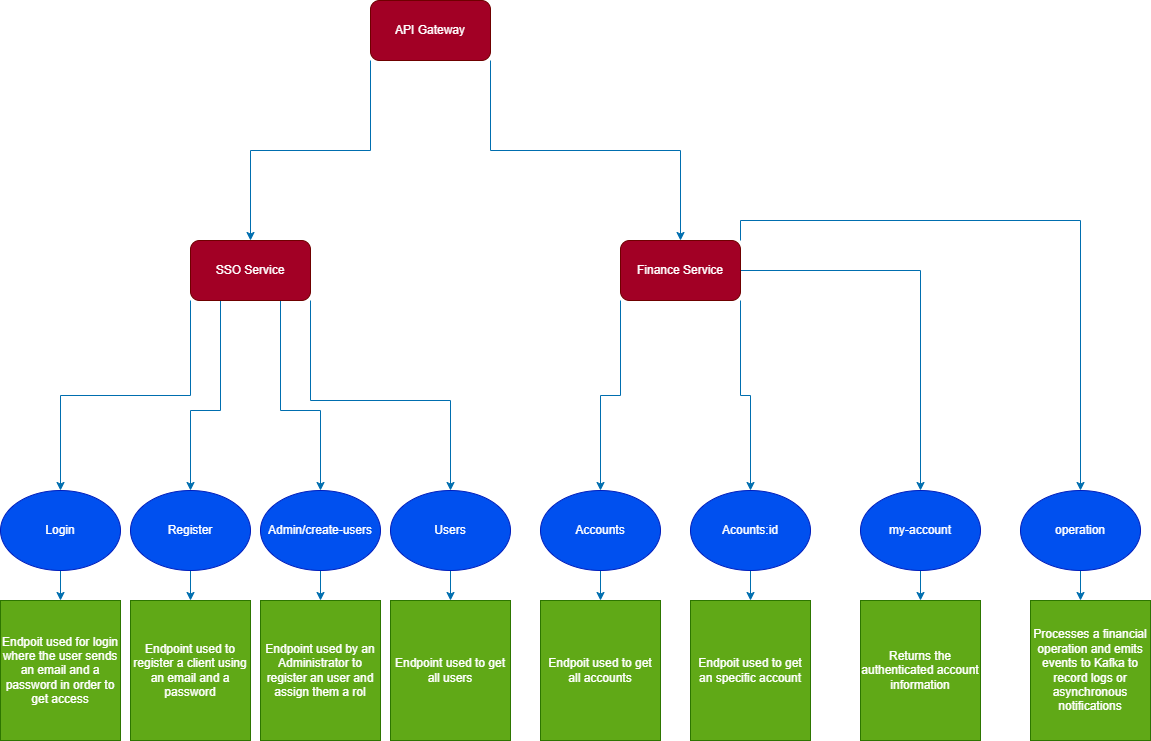

The diagram above was exported from draw.io. Its source (the exported page's mxGraphModel, read from the mxfile embedded in the PNG):
<mxGraphModel dx="1042" dy="626" grid="1" gridSize="10" guides="1" tooltips="1" connect="1" arrows="1" fold="1" page="1" pageScale="1" pageWidth="850" pageHeight="1100" background="none" math="0" shadow="0">
  <root>
    <mxCell id="0" />
    <mxCell id="1" parent="0" />
    <mxCell id="CDQaaUHv45e30Bl47PcM-23" style="edgeStyle=orthogonalEdgeStyle;rounded=0;orthogonalLoop=1;jettySize=auto;html=1;exitX=0;exitY=1;exitDx=0;exitDy=0;entryX=0.5;entryY=0;entryDx=0;entryDy=0;fillColor=#1ba1e2;strokeColor=#006EAF;" parent="1" source="wieeNljExADohD1lijWl-6" target="CDQaaUHv45e30Bl47PcM-1" edge="1">
      <mxGeometry relative="1" as="geometry" />
    </mxCell>
    <mxCell id="CDQaaUHv45e30Bl47PcM-25" style="edgeStyle=orthogonalEdgeStyle;rounded=0;orthogonalLoop=1;jettySize=auto;html=1;exitX=0.75;exitY=1;exitDx=0;exitDy=0;entryX=0.5;entryY=0;entryDx=0;entryDy=0;fillColor=#1ba1e2;strokeColor=#006EAF;" parent="1" source="wieeNljExADohD1lijWl-6" target="CDQaaUHv45e30Bl47PcM-5" edge="1">
      <mxGeometry relative="1" as="geometry">
        <Array as="points">
          <mxPoint x="280" y="440" />
          <mxPoint x="320" y="440" />
        </Array>
      </mxGeometry>
    </mxCell>
    <mxCell id="CDQaaUHv45e30Bl47PcM-26" style="edgeStyle=orthogonalEdgeStyle;rounded=0;orthogonalLoop=1;jettySize=auto;html=1;exitX=1;exitY=1;exitDx=0;exitDy=0;entryX=0.5;entryY=0;entryDx=0;entryDy=0;fillColor=#1ba1e2;strokeColor=#006EAF;" parent="1" source="wieeNljExADohD1lijWl-6" target="CDQaaUHv45e30Bl47PcM-9" edge="1">
      <mxGeometry relative="1" as="geometry">
        <Array as="points">
          <mxPoint x="310" y="430" />
          <mxPoint x="450" y="430" />
        </Array>
      </mxGeometry>
    </mxCell>
    <mxCell id="CDQaaUHv45e30Bl47PcM-27" style="edgeStyle=orthogonalEdgeStyle;rounded=0;orthogonalLoop=1;jettySize=auto;html=1;exitX=0.25;exitY=1;exitDx=0;exitDy=0;entryX=0.5;entryY=0;entryDx=0;entryDy=0;fillColor=#1ba1e2;strokeColor=#006EAF;" parent="1" source="wieeNljExADohD1lijWl-6" target="CDQaaUHv45e30Bl47PcM-3" edge="1">
      <mxGeometry relative="1" as="geometry">
        <Array as="points">
          <mxPoint x="220" y="440" />
          <mxPoint x="190" y="440" />
        </Array>
      </mxGeometry>
    </mxCell>
    <mxCell id="wieeNljExADohD1lijWl-6" value="SSO Service" style="rounded=1;whiteSpace=wrap;html=1;fillColor=#a20025;fontColor=#ffffff;strokeColor=#6F0000;" parent="1" vertex="1">
      <mxGeometry x="190" y="270" width="120" height="60" as="geometry" />
    </mxCell>
    <mxCell id="CDQaaUHv45e30Bl47PcM-38" style="edgeStyle=orthogonalEdgeStyle;rounded=0;orthogonalLoop=1;jettySize=auto;html=1;exitX=0;exitY=1;exitDx=0;exitDy=0;entryX=0.5;entryY=0;entryDx=0;entryDy=0;fillColor=#1ba1e2;strokeColor=#006EAF;" parent="1" source="wieeNljExADohD1lijWl-8" target="CDQaaUHv45e30Bl47PcM-36" edge="1">
      <mxGeometry relative="1" as="geometry" />
    </mxCell>
    <mxCell id="CDQaaUHv45e30Bl47PcM-39" style="edgeStyle=orthogonalEdgeStyle;rounded=0;orthogonalLoop=1;jettySize=auto;html=1;exitX=1;exitY=1;exitDx=0;exitDy=0;entryX=0.5;entryY=0;entryDx=0;entryDy=0;fillColor=#1ba1e2;strokeColor=#006EAF;" parent="1" source="wieeNljExADohD1lijWl-8" target="CDQaaUHv45e30Bl47PcM-37" edge="1">
      <mxGeometry relative="1" as="geometry" />
    </mxCell>
    <mxCell id="o8UwWXAudw_0PlQ8zuNJ-1" style="edgeStyle=orthogonalEdgeStyle;rounded=0;orthogonalLoop=1;jettySize=auto;html=1;entryX=0.5;entryY=0;entryDx=0;entryDy=0;fillColor=#1ba1e2;strokeColor=#006EAF;" parent="1" source="wieeNljExADohD1lijWl-8" edge="1">
      <mxGeometry relative="1" as="geometry">
        <mxPoint x="920" y="520" as="targetPoint" />
      </mxGeometry>
    </mxCell>
    <mxCell id="o8UwWXAudw_0PlQ8zuNJ-4" style="edgeStyle=orthogonalEdgeStyle;rounded=0;orthogonalLoop=1;jettySize=auto;html=1;exitX=1;exitY=0;exitDx=0;exitDy=0;entryX=0.5;entryY=0;entryDx=0;entryDy=0;fillColor=#1ba1e2;strokeColor=#006EAF;" parent="1" source="wieeNljExADohD1lijWl-8" edge="1">
      <mxGeometry relative="1" as="geometry">
        <mxPoint x="1080" y="520" as="targetPoint" />
      </mxGeometry>
    </mxCell>
    <mxCell id="wieeNljExADohD1lijWl-8" value="Finance Service" style="rounded=1;whiteSpace=wrap;html=1;fillColor=#a20025;fontColor=#ffffff;strokeColor=#6F0000;" parent="1" vertex="1">
      <mxGeometry x="620" y="270" width="120" height="60" as="geometry" />
    </mxCell>
    <mxCell id="wieeNljExADohD1lijWl-10" style="edgeStyle=orthogonalEdgeStyle;rounded=0;orthogonalLoop=1;jettySize=auto;html=1;exitX=0;exitY=1;exitDx=0;exitDy=0;entryX=0.5;entryY=0;entryDx=0;entryDy=0;fillColor=#1ba1e2;strokeColor=#006EAF;" parent="1" source="wieeNljExADohD1lijWl-9" target="wieeNljExADohD1lijWl-6" edge="1">
      <mxGeometry relative="1" as="geometry" />
    </mxCell>
    <mxCell id="wieeNljExADohD1lijWl-12" style="edgeStyle=orthogonalEdgeStyle;rounded=0;orthogonalLoop=1;jettySize=auto;html=1;exitX=1;exitY=1;exitDx=0;exitDy=0;entryX=0.5;entryY=0;entryDx=0;entryDy=0;fillColor=#1ba1e2;strokeColor=#006EAF;" parent="1" source="wieeNljExADohD1lijWl-9" target="wieeNljExADohD1lijWl-8" edge="1">
      <mxGeometry relative="1" as="geometry" />
    </mxCell>
    <mxCell id="wieeNljExADohD1lijWl-9" value="API Gateway" style="rounded=1;whiteSpace=wrap;html=1;fillColor=#a20025;fontColor=#ffffff;strokeColor=#6F0000;" parent="1" vertex="1">
      <mxGeometry x="370" y="30" width="120" height="60" as="geometry" />
    </mxCell>
    <mxCell id="CDQaaUHv45e30Bl47PcM-31" style="edgeStyle=orthogonalEdgeStyle;rounded=0;orthogonalLoop=1;jettySize=auto;html=1;exitX=0.5;exitY=1;exitDx=0;exitDy=0;entryX=0.5;entryY=0;entryDx=0;entryDy=0;fillColor=#1ba1e2;strokeColor=#006EAF;" parent="1" source="CDQaaUHv45e30Bl47PcM-1" target="CDQaaUHv45e30Bl47PcM-17" edge="1">
      <mxGeometry relative="1" as="geometry" />
    </mxCell>
    <mxCell id="CDQaaUHv45e30Bl47PcM-1" value="Login" style="ellipse;whiteSpace=wrap;html=1;fillColor=#0050ef;fontColor=#ffffff;strokeColor=#001DBC;" parent="1" vertex="1">
      <mxGeometry y="520" width="120" height="80" as="geometry" />
    </mxCell>
    <mxCell id="CDQaaUHv45e30Bl47PcM-4" style="edgeStyle=orthogonalEdgeStyle;rounded=0;orthogonalLoop=1;jettySize=auto;html=1;exitX=0.5;exitY=0;exitDx=0;exitDy=0;entryX=0.5;entryY=0;entryDx=0;entryDy=0;" parent="1" source="CDQaaUHv45e30Bl47PcM-3" target="CDQaaUHv45e30Bl47PcM-3" edge="1">
      <mxGeometry relative="1" as="geometry" />
    </mxCell>
    <mxCell id="CDQaaUHv45e30Bl47PcM-30" style="edgeStyle=orthogonalEdgeStyle;rounded=0;orthogonalLoop=1;jettySize=auto;html=1;exitX=0.5;exitY=1;exitDx=0;exitDy=0;entryX=0.5;entryY=0;entryDx=0;entryDy=0;fillColor=#1ba1e2;strokeColor=#006EAF;" parent="1" source="CDQaaUHv45e30Bl47PcM-3" target="CDQaaUHv45e30Bl47PcM-19" edge="1">
      <mxGeometry relative="1" as="geometry" />
    </mxCell>
    <mxCell id="CDQaaUHv45e30Bl47PcM-3" value="Register" style="ellipse;whiteSpace=wrap;html=1;fillColor=#0050ef;fontColor=#ffffff;strokeColor=#001DBC;" parent="1" vertex="1">
      <mxGeometry x="130" y="520" width="120" height="80" as="geometry" />
    </mxCell>
    <mxCell id="CDQaaUHv45e30Bl47PcM-6" style="edgeStyle=orthogonalEdgeStyle;rounded=0;orthogonalLoop=1;jettySize=auto;html=1;exitX=0;exitY=0;exitDx=0;exitDy=0;entryX=0;entryY=0;entryDx=0;entryDy=0;" parent="1" source="CDQaaUHv45e30Bl47PcM-5" target="CDQaaUHv45e30Bl47PcM-5" edge="1">
      <mxGeometry relative="1" as="geometry" />
    </mxCell>
    <mxCell id="CDQaaUHv45e30Bl47PcM-29" style="edgeStyle=orthogonalEdgeStyle;rounded=0;orthogonalLoop=1;jettySize=auto;html=1;exitX=0.5;exitY=1;exitDx=0;exitDy=0;fillColor=#1ba1e2;strokeColor=#006EAF;" parent="1" source="CDQaaUHv45e30Bl47PcM-5" target="CDQaaUHv45e30Bl47PcM-20" edge="1">
      <mxGeometry relative="1" as="geometry" />
    </mxCell>
    <mxCell id="CDQaaUHv45e30Bl47PcM-5" value="Admin/create-users" style="ellipse;whiteSpace=wrap;html=1;fillColor=#0050ef;fontColor=#ffffff;strokeColor=#001DBC;" parent="1" vertex="1">
      <mxGeometry x="260" y="520" width="120" height="80" as="geometry" />
    </mxCell>
    <mxCell id="CDQaaUHv45e30Bl47PcM-28" style="edgeStyle=orthogonalEdgeStyle;rounded=0;orthogonalLoop=1;jettySize=auto;html=1;exitX=0.5;exitY=1;exitDx=0;exitDy=0;fillColor=#1ba1e2;strokeColor=#006EAF;" parent="1" source="CDQaaUHv45e30Bl47PcM-9" target="CDQaaUHv45e30Bl47PcM-22" edge="1">
      <mxGeometry relative="1" as="geometry" />
    </mxCell>
    <mxCell id="CDQaaUHv45e30Bl47PcM-9" value="Users" style="ellipse;whiteSpace=wrap;html=1;fillColor=#0050ef;fontColor=#ffffff;strokeColor=#001DBC;" parent="1" vertex="1">
      <mxGeometry x="390" y="520" width="120" height="80" as="geometry" />
    </mxCell>
    <mxCell id="CDQaaUHv45e30Bl47PcM-17" value="Endpoit used for login where the user sends an email and a password in order to get access" style="text;html=1;whiteSpace=wrap;strokeColor=#2D7600;fillColor=#60a917;align=center;verticalAlign=middle;rounded=0;fontColor=#ffffff;" parent="1" vertex="1">
      <mxGeometry y="630" width="120" height="140" as="geometry" />
    </mxCell>
    <mxCell id="CDQaaUHv45e30Bl47PcM-19" value="Endpoint used to register a client using an email and a password" style="text;html=1;whiteSpace=wrap;strokeColor=#2D7600;fillColor=#60a917;align=center;verticalAlign=middle;rounded=0;fontColor=#ffffff;" parent="1" vertex="1">
      <mxGeometry x="130" y="630" width="120" height="140" as="geometry" />
    </mxCell>
    <mxCell id="CDQaaUHv45e30Bl47PcM-20" value="Endpoint used by an Administrator to register an user and assign them a rol" style="text;html=1;whiteSpace=wrap;strokeColor=#2D7600;fillColor=#60a917;align=center;verticalAlign=middle;rounded=0;fontColor=#ffffff;" parent="1" vertex="1">
      <mxGeometry x="260" y="630" width="120" height="140" as="geometry" />
    </mxCell>
    <mxCell id="CDQaaUHv45e30Bl47PcM-22" value="Endpoint used to get all users" style="text;html=1;whiteSpace=wrap;strokeColor=#2D7600;fillColor=#60a917;align=center;verticalAlign=middle;rounded=0;fontColor=#ffffff;" parent="1" vertex="1">
      <mxGeometry x="390" y="630" width="120" height="140" as="geometry" />
    </mxCell>
    <mxCell id="CDQaaUHv45e30Bl47PcM-42" style="edgeStyle=orthogonalEdgeStyle;rounded=0;orthogonalLoop=1;jettySize=auto;html=1;exitX=0.5;exitY=1;exitDx=0;exitDy=0;fillColor=#1ba1e2;strokeColor=#006EAF;" parent="1" source="CDQaaUHv45e30Bl47PcM-36" target="CDQaaUHv45e30Bl47PcM-40" edge="1">
      <mxGeometry relative="1" as="geometry" />
    </mxCell>
    <mxCell id="CDQaaUHv45e30Bl47PcM-36" value="Accounts" style="ellipse;whiteSpace=wrap;html=1;fillColor=#0050ef;fontColor=#ffffff;strokeColor=#001DBC;" parent="1" vertex="1">
      <mxGeometry x="540" y="520" width="120" height="80" as="geometry" />
    </mxCell>
    <mxCell id="CDQaaUHv45e30Bl47PcM-43" style="edgeStyle=orthogonalEdgeStyle;rounded=0;orthogonalLoop=1;jettySize=auto;html=1;exitX=0.5;exitY=1;exitDx=0;exitDy=0;fillColor=#1ba1e2;strokeColor=#006EAF;" parent="1" source="CDQaaUHv45e30Bl47PcM-37" target="CDQaaUHv45e30Bl47PcM-41" edge="1">
      <mxGeometry relative="1" as="geometry" />
    </mxCell>
    <mxCell id="CDQaaUHv45e30Bl47PcM-37" value="Acounts:id" style="ellipse;whiteSpace=wrap;html=1;fillColor=#0050ef;fontColor=#ffffff;strokeColor=#001DBC;" parent="1" vertex="1">
      <mxGeometry x="690" y="520" width="120" height="80" as="geometry" />
    </mxCell>
    <mxCell id="CDQaaUHv45e30Bl47PcM-40" value="Endpoit used to get all accounts" style="text;html=1;whiteSpace=wrap;strokeColor=#2D7600;fillColor=#60a917;align=center;verticalAlign=middle;rounded=0;fontColor=#ffffff;" parent="1" vertex="1">
      <mxGeometry x="540" y="630" width="120" height="140" as="geometry" />
    </mxCell>
    <mxCell id="CDQaaUHv45e30Bl47PcM-41" value="Endpoit used to get an specific account" style="text;html=1;whiteSpace=wrap;strokeColor=#2D7600;fillColor=#60a917;align=center;verticalAlign=middle;rounded=0;fontColor=#ffffff;" parent="1" vertex="1">
      <mxGeometry x="690" y="630" width="120" height="140" as="geometry" />
    </mxCell>
    <mxCell id="o8UwWXAudw_0PlQ8zuNJ-3" style="edgeStyle=orthogonalEdgeStyle;rounded=0;orthogonalLoop=1;jettySize=auto;html=1;fillColor=#1ba1e2;strokeColor=#006EAF;" parent="1" edge="1">
      <mxGeometry relative="1" as="geometry">
        <mxPoint x="920" y="630" as="targetPoint" />
        <mxPoint x="920" y="600" as="sourcePoint" />
      </mxGeometry>
    </mxCell>
    <mxCell id="o8UwWXAudw_0PlQ8zuNJ-6" style="edgeStyle=orthogonalEdgeStyle;rounded=0;orthogonalLoop=1;jettySize=auto;html=1;exitX=0.5;exitY=1;exitDx=0;exitDy=0;fillColor=#1ba1e2;strokeColor=#006EAF;" parent="1" edge="1">
      <mxGeometry relative="1" as="geometry">
        <mxPoint x="1080" y="630" as="targetPoint" />
        <mxPoint x="1080" y="600" as="sourcePoint" />
      </mxGeometry>
    </mxCell>
    <mxCell id="o8UwWXAudw_0PlQ8zuNJ-7" value="Returns the authenticated account information" style="text;html=1;whiteSpace=wrap;strokeColor=#2D7600;fillColor=#60a917;align=center;verticalAlign=middle;rounded=0;fontColor=#ffffff;" parent="1" vertex="1">
      <mxGeometry x="860" y="630" width="120" height="140" as="geometry" />
    </mxCell>
    <mxCell id="o8UwWXAudw_0PlQ8zuNJ-8" value="Processes a financial operation and emits events to Kafka to record logs or asynchronous notifications" style="text;html=1;whiteSpace=wrap;strokeColor=#2D7600;fillColor=#60a917;align=center;verticalAlign=middle;rounded=0;fontColor=#ffffff;" parent="1" vertex="1">
      <mxGeometry x="1030" y="630" width="120" height="140" as="geometry" />
    </mxCell>
    <mxCell id="aQjZGx8JXU0XaK3Nz0Pv-2" value="operation" style="ellipse;whiteSpace=wrap;html=1;fillColor=#0050ef;fontColor=#ffffff;strokeColor=#001DBC;" parent="1" vertex="1">
      <mxGeometry x="1020" y="520" width="120" height="80" as="geometry" />
    </mxCell>
    <mxCell id="aQjZGx8JXU0XaK3Nz0Pv-3" value="my-account" style="ellipse;whiteSpace=wrap;html=1;fillColor=#0050ef;fontColor=#ffffff;strokeColor=#001DBC;" parent="1" vertex="1">
      <mxGeometry x="860" y="520" width="120" height="80" as="geometry" />
    </mxCell>
  </root>
</mxGraphModel>